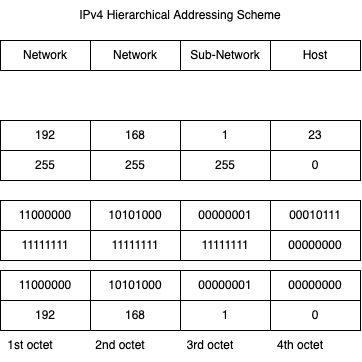

The diagram above was exported from draw.io. Its source (the exported page's mxGraphModel, read from the mxfile embedded in the PNG):
<mxGraphModel dx="821" dy="412" grid="1" gridSize="10" guides="1" tooltips="1" connect="1" arrows="1" fold="1" page="1" pageScale="1" pageWidth="827" pageHeight="1169" math="0" shadow="0">
  <root>
    <mxCell id="0" />
    <mxCell id="1" parent="0" />
    <mxCell id="2" value="Network" style="rounded=0;whiteSpace=wrap;html=1;" vertex="1" parent="1">
      <mxGeometry x="120" y="80" width="90" height="30" as="geometry" />
    </mxCell>
    <mxCell id="3" value="&lt;span&gt;Network&lt;/span&gt;" style="rounded=0;whiteSpace=wrap;html=1;" vertex="1" parent="1">
      <mxGeometry x="210" y="80" width="90" height="30" as="geometry" />
    </mxCell>
    <mxCell id="4" value="Sub-Network" style="rounded=0;whiteSpace=wrap;html=1;" vertex="1" parent="1">
      <mxGeometry x="300" y="80" width="90" height="30" as="geometry" />
    </mxCell>
    <mxCell id="5" value="Host" style="rounded=0;whiteSpace=wrap;html=1;" vertex="1" parent="1">
      <mxGeometry x="390" y="80" width="90" height="30" as="geometry" />
    </mxCell>
    <mxCell id="6" value="IPv4 Hierarchical Addressing Scheme" style="text;html=1;strokeColor=none;fillColor=none;align=center;verticalAlign=middle;whiteSpace=wrap;rounded=0;" vertex="1" parent="1">
      <mxGeometry x="120" y="40" width="360" height="30" as="geometry" />
    </mxCell>
    <mxCell id="7" value="192" style="rounded=0;whiteSpace=wrap;html=1;" vertex="1" parent="1">
      <mxGeometry x="120" y="160" width="90" height="30" as="geometry" />
    </mxCell>
    <mxCell id="8" value="&lt;span&gt;168&lt;/span&gt;" style="rounded=0;whiteSpace=wrap;html=1;" vertex="1" parent="1">
      <mxGeometry x="210" y="160" width="90" height="30" as="geometry" />
    </mxCell>
    <mxCell id="9" value="1" style="rounded=0;whiteSpace=wrap;html=1;" vertex="1" parent="1">
      <mxGeometry x="300" y="160" width="90" height="30" as="geometry" />
    </mxCell>
    <mxCell id="10" value="23" style="rounded=0;whiteSpace=wrap;html=1;" vertex="1" parent="1">
      <mxGeometry x="390" y="160" width="90" height="30" as="geometry" />
    </mxCell>
    <mxCell id="11" value="255" style="rounded=0;whiteSpace=wrap;html=1;" vertex="1" parent="1">
      <mxGeometry x="120" y="190" width="90" height="30" as="geometry" />
    </mxCell>
    <mxCell id="12" value="&lt;span&gt;255&lt;/span&gt;" style="rounded=0;whiteSpace=wrap;html=1;" vertex="1" parent="1">
      <mxGeometry x="210" y="190" width="90" height="30" as="geometry" />
    </mxCell>
    <mxCell id="13" value="255" style="rounded=0;whiteSpace=wrap;html=1;" vertex="1" parent="1">
      <mxGeometry x="300" y="190" width="90" height="30" as="geometry" />
    </mxCell>
    <mxCell id="14" value="0" style="rounded=0;whiteSpace=wrap;html=1;" vertex="1" parent="1">
      <mxGeometry x="390" y="190" width="90" height="30" as="geometry" />
    </mxCell>
    <mxCell id="15" value="11000000" style="rounded=0;whiteSpace=wrap;html=1;" vertex="1" parent="1">
      <mxGeometry x="120" y="240" width="90" height="30" as="geometry" />
    </mxCell>
    <mxCell id="16" value="&lt;span&gt;10101000&lt;/span&gt;" style="rounded=0;whiteSpace=wrap;html=1;" vertex="1" parent="1">
      <mxGeometry x="210" y="240" width="90" height="30" as="geometry" />
    </mxCell>
    <mxCell id="17" value="00000001" style="rounded=0;whiteSpace=wrap;html=1;" vertex="1" parent="1">
      <mxGeometry x="300" y="240" width="90" height="30" as="geometry" />
    </mxCell>
    <mxCell id="18" value="00010111" style="rounded=0;whiteSpace=wrap;html=1;" vertex="1" parent="1">
      <mxGeometry x="390" y="240" width="90" height="30" as="geometry" />
    </mxCell>
    <mxCell id="19" value="11111111" style="rounded=0;whiteSpace=wrap;html=1;" vertex="1" parent="1">
      <mxGeometry x="120" y="270" width="90" height="30" as="geometry" />
    </mxCell>
    <mxCell id="20" value="&lt;span&gt;11111111&lt;/span&gt;" style="rounded=0;whiteSpace=wrap;html=1;" vertex="1" parent="1">
      <mxGeometry x="210" y="270" width="90" height="30" as="geometry" />
    </mxCell>
    <mxCell id="21" value="11111111" style="rounded=0;whiteSpace=wrap;html=1;" vertex="1" parent="1">
      <mxGeometry x="300" y="270" width="90" height="30" as="geometry" />
    </mxCell>
    <mxCell id="22" value="00000000" style="rounded=0;whiteSpace=wrap;html=1;" vertex="1" parent="1">
      <mxGeometry x="390" y="270" width="90" height="30" as="geometry" />
    </mxCell>
    <mxCell id="23" value="11000000" style="rounded=0;whiteSpace=wrap;html=1;" vertex="1" parent="1">
      <mxGeometry x="120" y="310" width="90" height="30" as="geometry" />
    </mxCell>
    <mxCell id="24" value="10101000" style="rounded=0;whiteSpace=wrap;html=1;" vertex="1" parent="1">
      <mxGeometry x="210" y="310" width="90" height="30" as="geometry" />
    </mxCell>
    <mxCell id="25" value="00000001" style="rounded=0;whiteSpace=wrap;html=1;" vertex="1" parent="1">
      <mxGeometry x="300" y="310" width="90" height="30" as="geometry" />
    </mxCell>
    <mxCell id="26" value="00000000" style="rounded=0;whiteSpace=wrap;html=1;" vertex="1" parent="1">
      <mxGeometry x="390" y="310" width="90" height="30" as="geometry" />
    </mxCell>
    <mxCell id="27" value="192" style="rounded=0;whiteSpace=wrap;html=1;" vertex="1" parent="1">
      <mxGeometry x="120" y="340" width="90" height="30" as="geometry" />
    </mxCell>
    <mxCell id="28" value="168" style="rounded=0;whiteSpace=wrap;html=1;" vertex="1" parent="1">
      <mxGeometry x="210" y="340" width="90" height="30" as="geometry" />
    </mxCell>
    <mxCell id="29" value="1" style="rounded=0;whiteSpace=wrap;html=1;" vertex="1" parent="1">
      <mxGeometry x="300" y="340" width="90" height="30" as="geometry" />
    </mxCell>
    <mxCell id="30" value="0" style="rounded=0;whiteSpace=wrap;html=1;" vertex="1" parent="1">
      <mxGeometry x="390" y="340" width="90" height="30" as="geometry" />
    </mxCell>
    <mxCell id="31" value="1st octet" style="text;html=1;strokeColor=none;fillColor=none;align=center;verticalAlign=middle;whiteSpace=wrap;rounded=0;" vertex="1" parent="1">
      <mxGeometry x="120" y="370" width="60" height="30" as="geometry" />
    </mxCell>
    <mxCell id="32" value="2nd octet" style="text;html=1;strokeColor=none;fillColor=none;align=center;verticalAlign=middle;whiteSpace=wrap;rounded=0;" vertex="1" parent="1">
      <mxGeometry x="210" y="370" width="60" height="30" as="geometry" />
    </mxCell>
    <mxCell id="33" value="3rd octet" style="text;html=1;strokeColor=none;fillColor=none;align=center;verticalAlign=middle;whiteSpace=wrap;rounded=0;" vertex="1" parent="1">
      <mxGeometry x="300" y="370" width="60" height="30" as="geometry" />
    </mxCell>
    <mxCell id="34" value="4th octet" style="text;html=1;strokeColor=none;fillColor=none;align=center;verticalAlign=middle;whiteSpace=wrap;rounded=0;" vertex="1" parent="1">
      <mxGeometry x="390" y="370" width="60" height="30" as="geometry" />
    </mxCell>
  </root>
</mxGraphModel>